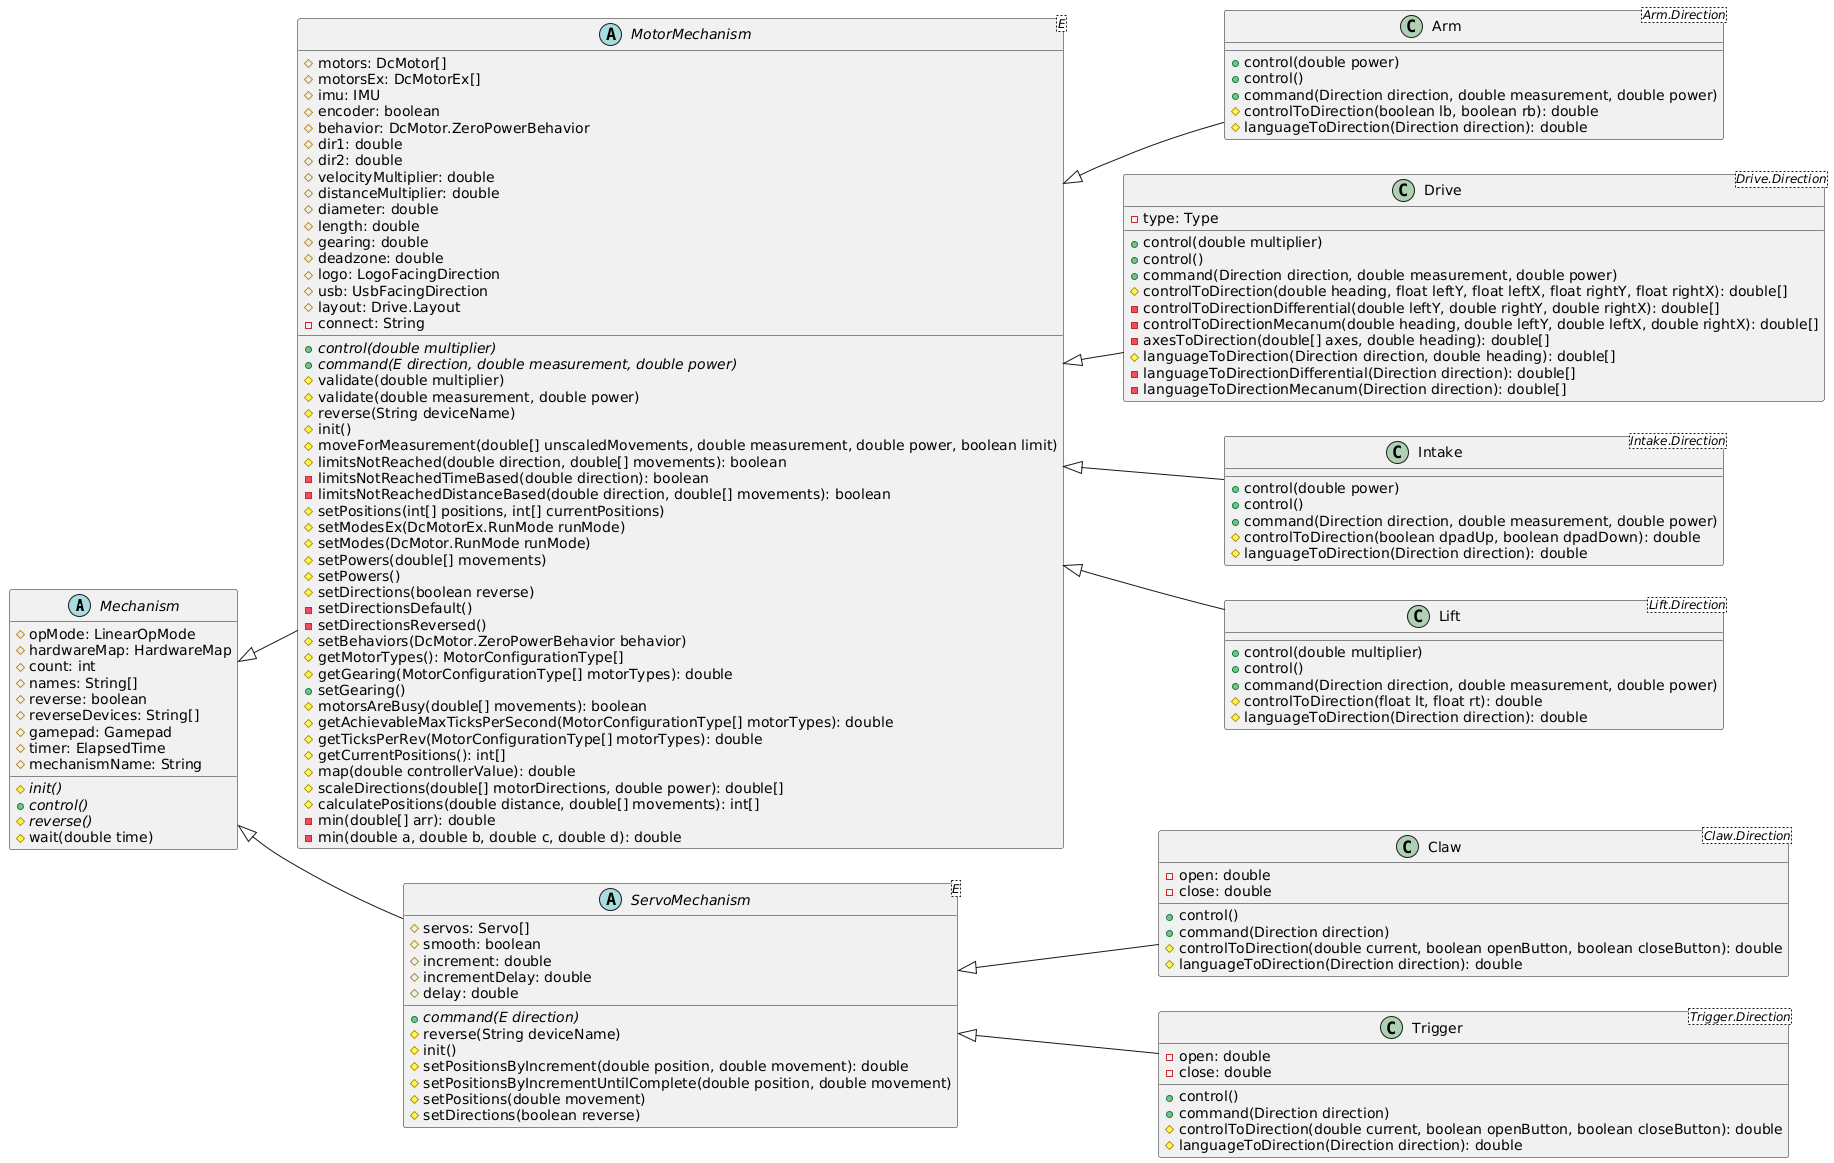

The diagram above was rendered by PlantUML. Its source (embedded in the PNG):
@startuml

left to right direction

abstract class Mechanism {
    # opMode: LinearOpMode
    # hardwareMap: HardwareMap
    # count: int
    # names: String[]
    # reverse: boolean
    # reverseDevices: String[]
    # gamepad: Gamepad
    # timer: ElapsedTime
    # mechanismName: String
    {abstract}# init()
    {abstract}+ control()
    {abstract}# reverse()
    # wait(double time)
}

abstract class MotorMechanism<E> {
    # motors: DcMotor[] 
    # motorsEx: DcMotorEx[] 
    # imu: IMU
    # encoder: boolean
    # behavior: DcMotor.ZeroPowerBehavior
    # dir1: double
    # dir2: double
    # velocityMultiplier: double
    # distanceMultiplier: double
    # diameter: double
    # length: double
    # gearing: double
    # deadzone: double
    # logo: LogoFacingDirection
    # usb: UsbFacingDirection
    # layout: Drive.Layout
    - connect: String
    {abstract}+ control(double multiplier)
    {abstract}+ command(E direction, double measurement, double power)
    # validate(double multiplier)
    # validate(double measurement, double power)
    # reverse(String deviceName)
    # init()
    # moveForMeasurement(double[] unscaledMovements, double measurement, double power, boolean limit)
    # limitsNotReached(double direction, double[] movements): boolean
    - limitsNotReachedTimeBased(double direction): boolean
    - limitsNotReachedDistanceBased(double direction, double[] movements): boolean
    # setPositions(int[] positions, int[] currentPositions)
    # setModesEx(DcMotorEx.RunMode runMode)
    # setModes(DcMotor.RunMode runMode)
    # setPowers(double[] movements)
    # setPowers()
    # setDirections(boolean reverse)
    - setDirectionsDefault()
    - setDirectionsReversed()
    # setBehaviors(DcMotor.ZeroPowerBehavior behavior)
    # getMotorTypes(): MotorConfigurationType[]
    # getGearing(MotorConfigurationType[] motorTypes): double
    + setGearing()
    # motorsAreBusy(double[] movements): boolean
    # getAchievableMaxTicksPerSecond(MotorConfigurationType[] motorTypes): double
    # getTicksPerRev(MotorConfigurationType[] motorTypes): double
    # getCurrentPositions(): int[]
    # map(double controllerValue): double
    # scaleDirections(double[] motorDirections, double power): double[]
    # calculatePositions(double distance, double[] movements): int[]
    - min(double[] arr): double
    - min(double a, double b, double c, double d): double
}

abstract class ServoMechanism<E> {
    # servos: Servo[]
    # smooth: boolean
    # increment: double
    # incrementDelay: double
    # delay: double
    {abstract}+ command(E direction)
    # reverse(String deviceName)
    # init()
    # setPositionsByIncrement(double position, double movement): double
    # setPositionsByIncrementUntilComplete(double position, double movement)
    # setPositions(double movement)
    # setDirections(boolean reverse)
}

class Arm<Arm.Direction> {
    + control(double power)
    + control()
    + command(Direction direction, double measurement, double power)
    # controlToDirection(boolean lb, boolean rb): double
    # languageToDirection(Direction direction): double
}

class Claw<Claw.Direction> {
    - open: double
    - close: double
    + control()
    + command(Direction direction)
    # controlToDirection(double current, boolean openButton, boolean closeButton): double
    # languageToDirection(Direction direction): double
}

class Drive<Drive.Direction> {
    - type: Type
    + control(double multiplier)
    + control()
    + command(Direction direction, double measurement, double power)
    # controlToDirection(double heading, float leftY, float leftX, float rightY, float rightX): double[]
    - controlToDirectionDifferential(double leftY, double rightY, double rightX): double[]
    - controlToDirectionMecanum(double heading, double leftY, double leftX, double rightX): double[]
    - axesToDirection(double[] axes, double heading): double[]
    # languageToDirection(Direction direction, double heading): double[]
    - languageToDirectionDifferential(Direction direction): double[]
    - languageToDirectionMecanum(Direction direction): double[]
}

class Intake<Intake.Direction> {
    + control(double power)
    + control()
    + command(Direction direction, double measurement, double power)
    # controlToDirection(boolean dpadUp, boolean dpadDown): double
    # languageToDirection(Direction direction): double
}

class Lift<Lift.Direction> {
    + control(double multiplier)
    + control()
    + command(Direction direction, double measurement, double power)
    # controlToDirection(float lt, float rt): double
    # languageToDirection(Direction direction): double
}

class Trigger<Trigger.Direction> {
    - open: double
    - close: double
    + control()
    + command(Direction direction)
    # controlToDirection(double current, boolean openButton, boolean closeButton): double
    # languageToDirection(Direction direction): double
}

Mechanism <|-- MotorMechanism
Mechanism <|-- ServoMechanism

MotorMechanism <|-- Arm
ServoMechanism <|-- Claw
MotorMechanism <|-- Drive
MotorMechanism <|-- Intake
MotorMechanism <|-- Lift
ServoMechanism <|-- Trigger

@enduml